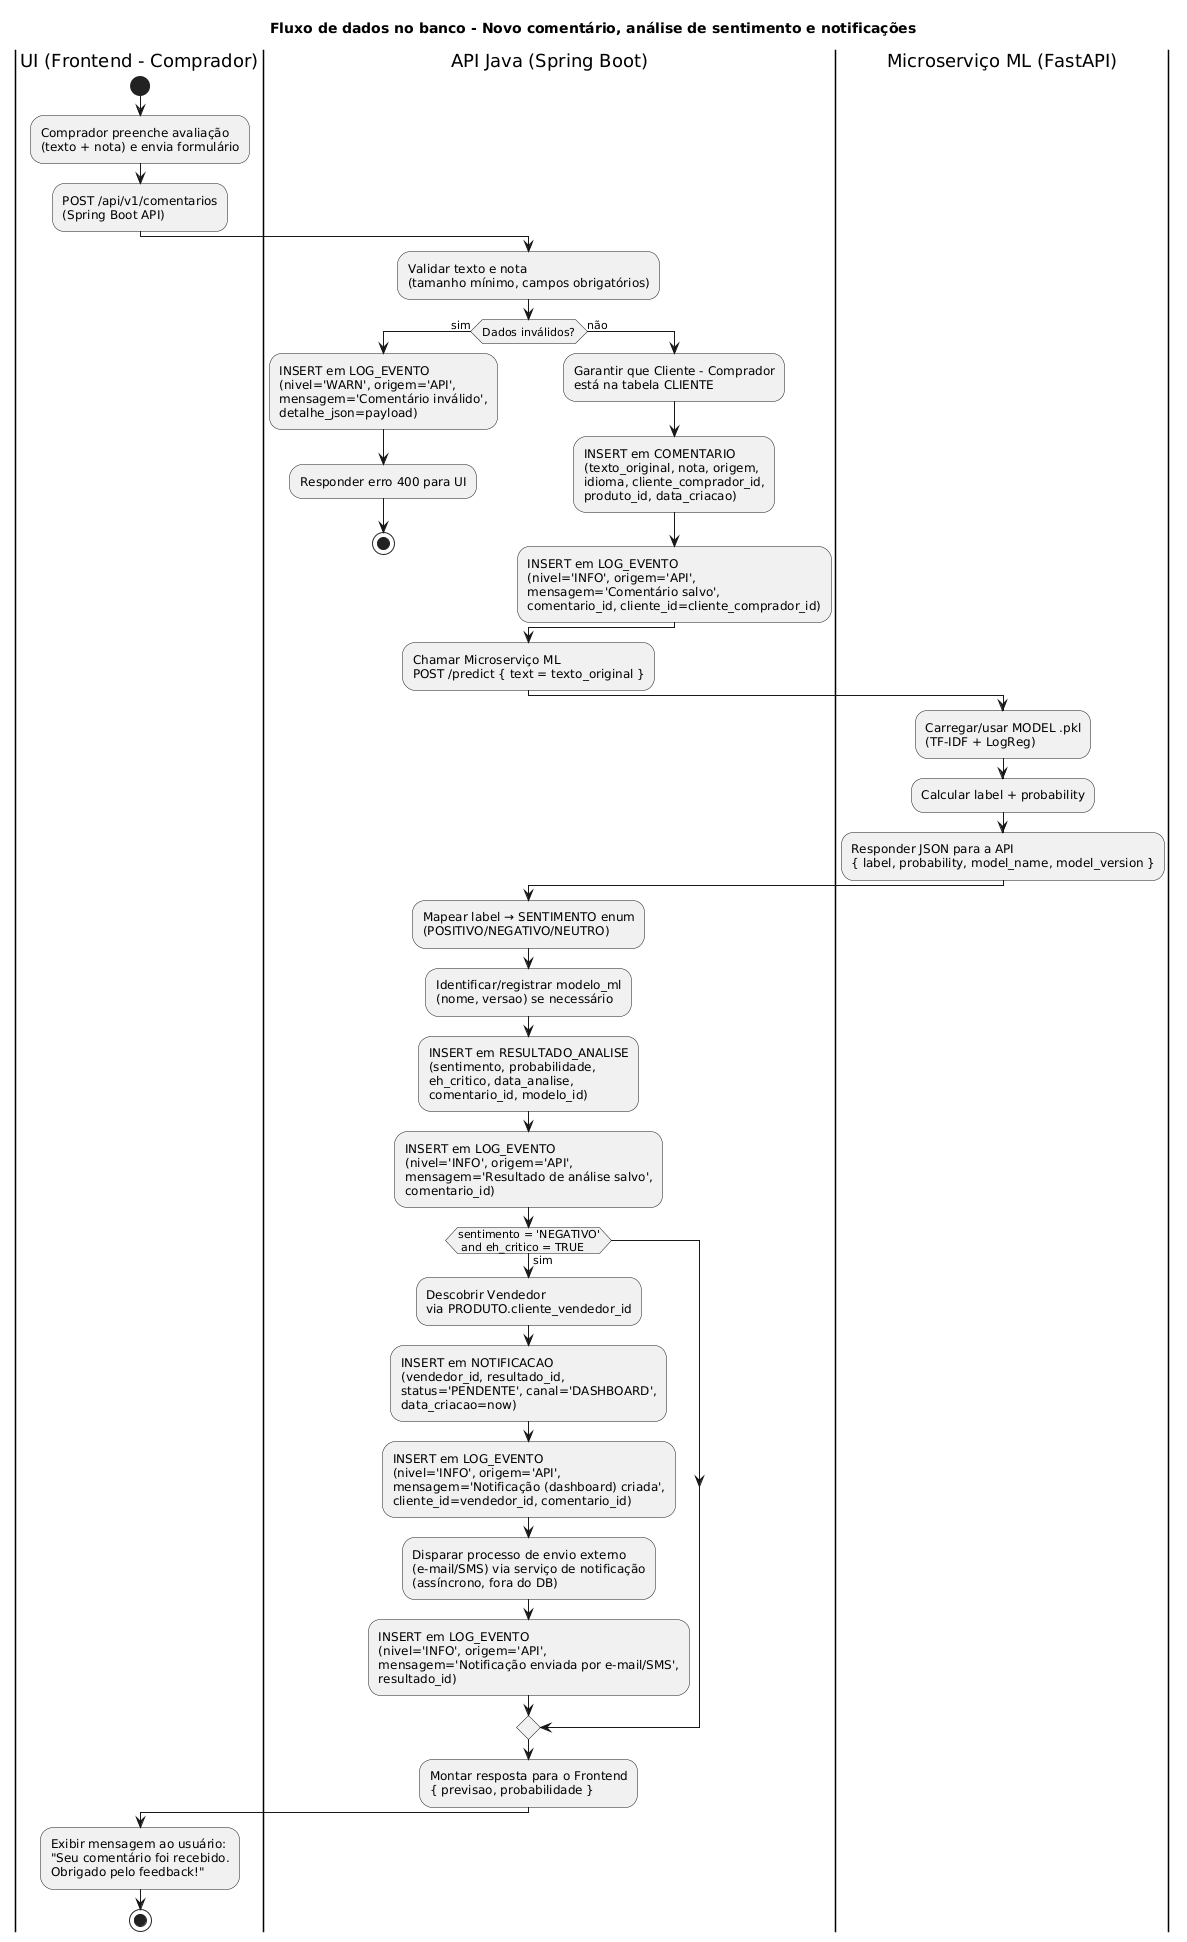

The diagram above was rendered by PlantUML. Its source (embedded in the PNG):
@startuml
title Fluxo de dados no banco - Novo comentário, análise de sentimento e notificações

|UI (Frontend - Comprador)|
start
:Comprador preenche avaliação\n(texto + nota) e envia formulário;
:POST /api/v1/comentarios\n(Spring Boot API);

|API Java (Spring Boot)|
:Validar texto e nota\n(tamanho mínimo, campos obrigatórios);

if (Dados inválidos?) then (sim)
  :INSERT em LOG_EVENTO\n(nivel='WARN', origem='API',\nmensagem='Comentário inválido',\ndetalhe_json=payload);
  :Responder erro 400 para UI;
  stop
else (não)
  :Garantir que Cliente - Comprador\nestá na tabela CLIENTE;
  :INSERT em COMENTARIO\n(texto_original, nota, origem,\nidioma, cliente_comprador_id,\nproduto_id, data_criacao);

  :INSERT em LOG_EVENTO\n(nivel='INFO', origem='API',\nmensagem='Comentário salvo',\ncomentario_id, cliente_id=cliente_comprador_id);
endif

:Chamar Microserviço ML\nPOST /predict { text = texto_original };

|Microserviço ML (FastAPI)|
:Carregar/usar MODEL .pkl\n(TF-IDF + LogReg);
:Calcular label + probability;
:Responder JSON para a API\n{ label, probability, model_name, model_version };

|API Java (Spring Boot)|
:Mapear label → SENTIMENTO enum\n(POSITIVO/NEGATIVO/NEUTRO);
:Identificar/registrar modelo_ml\n(nome, versao) se necessário;

:INSERT em RESULTADO_ANALISE\n(sentimento, probabilidade,\neh_critico, data_analise,\ncomentario_id, modelo_id);

:INSERT em LOG_EVENTO\n(nivel='INFO', origem='API',\nmensagem='Resultado de análise salvo',\ncomentario_id);

if (sentimento = 'NEGATIVO'\n and eh_critico = TRUE) then (sim)
  :Descobrir Vendedor\nvia PRODUTO.cliente_vendedor_id;

  :INSERT em NOTIFICACAO\n(vendedor_id, resultado_id,\nstatus='PENDENTE', canal='DASHBOARD',\ndata_criacao=now);

  :INSERT em LOG_EVENTO\n(nivel='INFO', origem='API',\nmensagem='Notificação (dashboard) criada',\ncliente_id=vendedor_id, comentario_id);

  :Disparar processo de envio externo\n(e-mail/SMS) via serviço de notificação\n(assíncrono, fora do DB);

  :INSERT em LOG_EVENTO\n(nivel='INFO', origem='API',\nmensagem='Notificação enviada por e-mail/SMS',\nresultado_id);
endif

:Montar resposta para o Frontend\n{ previsao, probabilidade };

|UI (Frontend - Comprador)|
:Exibir mensagem ao usuário:\n"Seu comentário foi recebido.\nObrigado pelo feedback!";
stop
@enduml